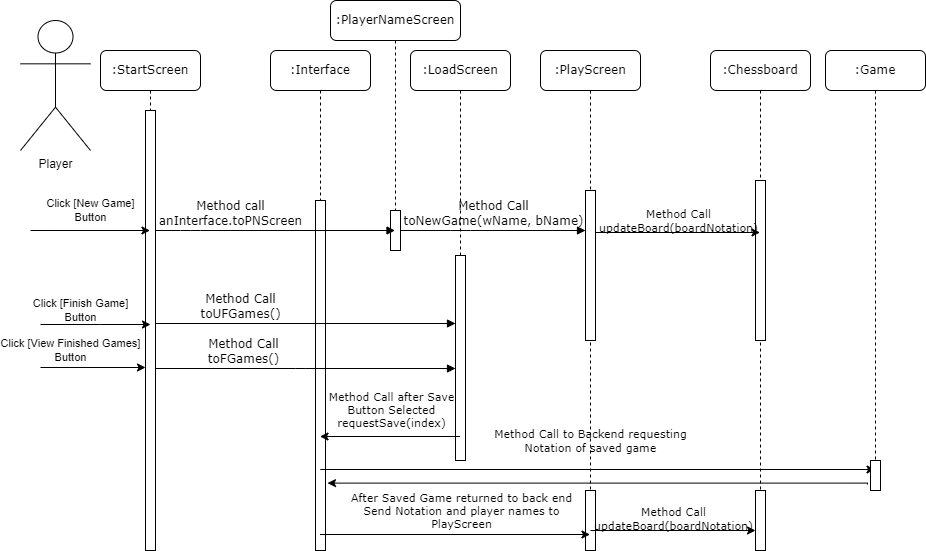

The diagram above was exported from draw.io. Its source (the exported page's mxGraphModel, read from the mxfile embedded in the PNG):
<mxGraphModel dx="1050" dy="577" grid="1" gridSize="10" guides="1" tooltips="1" connect="1" arrows="1" fold="1" page="1" pageScale="1" pageWidth="1100" pageHeight="850" background="none" math="0" shadow="0">
  <root>
    <mxCell id="0" />
    <mxCell id="1" parent="0" />
    <mxCell id="7baba1c4bc27f4b0-2" value=":Interface" style="shape=umlLifeline;perimeter=lifelinePerimeter;whiteSpace=wrap;html=1;container=1;collapsible=0;recursiveResize=0;outlineConnect=0;rounded=1;shadow=0;comic=0;labelBackgroundColor=none;strokeWidth=1;fontFamily=Verdana;fontSize=12;align=center;" parent="1" vertex="1">
      <mxGeometry x="270" y="80" width="100" height="500" as="geometry" />
    </mxCell>
    <mxCell id="7baba1c4bc27f4b0-10" value="" style="html=1;points=[];perimeter=orthogonalPerimeter;rounded=0;shadow=0;comic=0;labelBackgroundColor=none;strokeWidth=1;fontFamily=Verdana;fontSize=12;align=center;" parent="7baba1c4bc27f4b0-2" vertex="1">
      <mxGeometry x="45" y="150" width="10" height="350" as="geometry" />
    </mxCell>
    <mxCell id="7baba1c4bc27f4b0-29" value="Method Call&lt;br&gt;toFGames()" style="html=1;verticalAlign=bottom;endArrow=block;labelBackgroundColor=none;fontFamily=Verdana;fontSize=12;edgeStyle=elbowEdgeStyle;elbow=vertical;" parent="7baba1c4bc27f4b0-2" edge="1">
      <mxGeometry x="-0.4161" relative="1" as="geometry">
        <mxPoint x="-115.5" y="318" as="sourcePoint" />
        <mxPoint x="185" y="318" as="targetPoint" />
        <mxPoint as="offset" />
      </mxGeometry>
    </mxCell>
    <mxCell id="7baba1c4bc27f4b0-3" value=":PlayerNameScreen" style="shape=umlLifeline;perimeter=lifelinePerimeter;whiteSpace=wrap;html=1;container=1;collapsible=0;recursiveResize=0;outlineConnect=0;rounded=1;shadow=0;comic=0;labelBackgroundColor=none;strokeWidth=1;fontFamily=Verdana;fontSize=12;align=center;" parent="1" vertex="1">
      <mxGeometry x="330" y="30" width="130" height="250" as="geometry" />
    </mxCell>
    <mxCell id="7baba1c4bc27f4b0-13" value="" style="html=1;points=[];perimeter=orthogonalPerimeter;rounded=0;shadow=0;comic=0;labelBackgroundColor=none;strokeWidth=1;fontFamily=Verdana;fontSize=12;align=center;" parent="7baba1c4bc27f4b0-3" vertex="1">
      <mxGeometry x="60" y="210" width="10" height="40" as="geometry" />
    </mxCell>
    <mxCell id="7baba1c4bc27f4b0-4" value=":PlayScreen" style="shape=umlLifeline;perimeter=lifelinePerimeter;whiteSpace=wrap;html=1;container=1;collapsible=0;recursiveResize=0;outlineConnect=0;rounded=1;shadow=0;comic=0;labelBackgroundColor=none;strokeWidth=1;fontFamily=Verdana;fontSize=12;align=center;" parent="1" vertex="1">
      <mxGeometry x="540" y="80" width="100" height="500" as="geometry" />
    </mxCell>
    <mxCell id="FnyaEi8QPz0OdZcTH3LE-22" value="" style="html=1;points=[];perimeter=orthogonalPerimeter;rounded=0;shadow=0;comic=0;labelBackgroundColor=none;strokeWidth=1;fontFamily=Verdana;fontSize=12;align=center;" parent="7baba1c4bc27f4b0-4" vertex="1">
      <mxGeometry x="45" y="440" width="10" height="60" as="geometry" />
    </mxCell>
    <mxCell id="7baba1c4bc27f4b0-5" value=":LoadScreen" style="shape=umlLifeline;perimeter=lifelinePerimeter;whiteSpace=wrap;html=1;container=1;collapsible=0;recursiveResize=0;outlineConnect=0;rounded=1;shadow=0;comic=0;labelBackgroundColor=none;strokeWidth=1;fontFamily=Verdana;fontSize=12;align=center;" parent="1" vertex="1">
      <mxGeometry x="410" y="80" width="100" height="410" as="geometry" />
    </mxCell>
    <mxCell id="7baba1c4bc27f4b0-22" value="" style="html=1;points=[];perimeter=orthogonalPerimeter;rounded=0;shadow=0;comic=0;labelBackgroundColor=none;strokeWidth=1;fontFamily=Verdana;fontSize=12;align=center;" parent="7baba1c4bc27f4b0-5" vertex="1">
      <mxGeometry x="45" y="205" width="10" height="205" as="geometry" />
    </mxCell>
    <mxCell id="7baba1c4bc27f4b0-6" value=":Chessboard" style="shape=umlLifeline;perimeter=lifelinePerimeter;whiteSpace=wrap;html=1;container=1;collapsible=0;recursiveResize=0;outlineConnect=0;rounded=1;shadow=0;comic=0;labelBackgroundColor=none;strokeWidth=1;fontFamily=Verdana;fontSize=12;align=center;" parent="1" vertex="1">
      <mxGeometry x="710" y="80" width="100" height="490" as="geometry" />
    </mxCell>
    <mxCell id="7baba1c4bc27f4b0-19" value="" style="html=1;points=[];perimeter=orthogonalPerimeter;rounded=0;shadow=0;comic=0;labelBackgroundColor=none;strokeWidth=1;fontFamily=Verdana;fontSize=12;align=center;" parent="7baba1c4bc27f4b0-6" vertex="1">
      <mxGeometry x="45" y="130" width="10" height="160" as="geometry" />
    </mxCell>
    <mxCell id="FnyaEi8QPz0OdZcTH3LE-24" value="" style="html=1;points=[];perimeter=orthogonalPerimeter;rounded=0;shadow=0;comic=0;labelBackgroundColor=none;strokeWidth=1;fontFamily=Verdana;fontSize=12;align=center;" parent="7baba1c4bc27f4b0-6" vertex="1">
      <mxGeometry x="45" y="440" width="10" height="60" as="geometry" />
    </mxCell>
    <mxCell id="FnyaEi8QPz0OdZcTH3LE-25" value="Method Call&lt;br&gt;updateBoard(boardNotation)" style="endArrow=classic;html=1;rounded=0;fontFamily=Verdana;labelBackgroundColor=none;" parent="7baba1c4bc27f4b0-6" edge="1">
      <mxGeometry x="0.0036" y="12" width="50" height="50" relative="1" as="geometry">
        <mxPoint x="-120" y="480" as="sourcePoint" />
        <mxPoint x="45" y="480" as="targetPoint" />
        <mxPoint as="offset" />
      </mxGeometry>
    </mxCell>
    <mxCell id="7baba1c4bc27f4b0-7" value=":Game" style="shape=umlLifeline;perimeter=lifelinePerimeter;whiteSpace=wrap;html=1;container=1;collapsible=0;recursiveResize=0;outlineConnect=0;rounded=1;shadow=0;comic=0;labelBackgroundColor=none;strokeWidth=1;fontFamily=Verdana;fontSize=12;align=center;" parent="1" vertex="1">
      <mxGeometry x="825" y="80" width="100" height="440" as="geometry" />
    </mxCell>
    <mxCell id="FnyaEi8QPz0OdZcTH3LE-16" value="Method Call to Backend requesting&lt;br&gt;Notation of saved game" style="endArrow=classic;html=1;rounded=0;labelBackgroundColor=none;fontFamily=Verdana;startArrow=none;" parent="7baba1c4bc27f4b0-7" source="7baba1c4bc27f4b0-25" edge="1">
      <mxGeometry x="0.4848" y="29" width="50" height="50" relative="1" as="geometry">
        <mxPoint x="45" y="419" as="sourcePoint" />
        <mxPoint x="49.5" y="419" as="targetPoint" />
        <Array as="points">
          <mxPoint x="-505" y="419" />
        </Array>
        <mxPoint as="offset" />
      </mxGeometry>
    </mxCell>
    <mxCell id="7baba1c4bc27f4b0-25" value="" style="html=1;points=[];perimeter=orthogonalPerimeter;rounded=0;shadow=0;comic=0;labelBackgroundColor=none;strokeColor=#000000;strokeWidth=1;fillColor=#FFFFFF;fontFamily=Verdana;fontSize=12;fontColor=#000000;align=center;" parent="7baba1c4bc27f4b0-7" vertex="1">
      <mxGeometry x="45" y="410" width="10" height="30" as="geometry" />
    </mxCell>
    <mxCell id="7baba1c4bc27f4b0-8" value=":StartScreen" style="shape=umlLifeline;perimeter=lifelinePerimeter;whiteSpace=wrap;html=1;container=1;collapsible=0;recursiveResize=0;outlineConnect=0;rounded=1;shadow=0;comic=0;labelBackgroundColor=none;strokeWidth=1;fontFamily=Verdana;fontSize=12;align=center;" parent="1" vertex="1">
      <mxGeometry x="100" y="80" width="100" height="500" as="geometry" />
    </mxCell>
    <mxCell id="7baba1c4bc27f4b0-9" value="" style="html=1;points=[];perimeter=orthogonalPerimeter;rounded=0;shadow=0;comic=0;labelBackgroundColor=none;strokeWidth=1;fontFamily=Verdana;fontSize=12;align=center;" parent="7baba1c4bc27f4b0-8" vertex="1">
      <mxGeometry x="45" y="60" width="10" height="440" as="geometry" />
    </mxCell>
    <mxCell id="FnyaEi8QPz0OdZcTH3LE-3" value="Click [New Game]&lt;br&gt;Button" style="endArrow=classic;html=1;rounded=0;labelBackgroundColor=none;" parent="7baba1c4bc27f4b0-8" target="7baba1c4bc27f4b0-8" edge="1">
      <mxGeometry x="0.0042" y="20" width="50" height="50" relative="1" as="geometry">
        <mxPoint x="-70" y="180" as="sourcePoint" />
        <mxPoint x="30" y="140" as="targetPoint" />
        <mxPoint as="offset" />
      </mxGeometry>
    </mxCell>
    <mxCell id="FnyaEi8QPz0OdZcTH3LE-4" value="Click [View Finished Games]&lt;br&gt;Button" style="endArrow=classic;html=1;rounded=0;labelBackgroundColor=none;" parent="7baba1c4bc27f4b0-8" edge="1">
      <mxGeometry x="-0.4286" y="17" width="50" height="50" relative="1" as="geometry">
        <mxPoint x="-60" y="317" as="sourcePoint" />
        <mxPoint x="45" y="317" as="targetPoint" />
        <mxPoint as="offset" />
      </mxGeometry>
    </mxCell>
    <mxCell id="7baba1c4bc27f4b0-16" value="" style="html=1;points=[];perimeter=orthogonalPerimeter;rounded=0;shadow=0;comic=0;labelBackgroundColor=none;strokeWidth=1;fontFamily=Verdana;fontSize=12;align=center;" parent="1" vertex="1">
      <mxGeometry x="585" y="220" width="10" height="150" as="geometry" />
    </mxCell>
    <mxCell id="7baba1c4bc27f4b0-17" value="Method Call&lt;br&gt;toNewGame(wName, bName)" style="html=1;verticalAlign=bottom;endArrow=block;labelBackgroundColor=none;fontFamily=Verdana;fontSize=12;edgeStyle=elbowEdgeStyle;elbow=vertical;" parent="1" edge="1">
      <mxGeometry relative="1" as="geometry">
        <mxPoint x="400" y="260" as="sourcePoint" />
        <Array as="points">
          <mxPoint x="460" y="260" />
        </Array>
        <mxPoint x="585" y="260" as="targetPoint" />
      </mxGeometry>
    </mxCell>
    <mxCell id="7baba1c4bc27f4b0-23" value="Method Call&lt;br&gt;toUFGames()" style="html=1;verticalAlign=bottom;endArrow=block;entryX=0;entryY=0;labelBackgroundColor=none;fontFamily=Verdana;fontSize=12;" parent="1" edge="1">
      <mxGeometry x="-0.4333" relative="1" as="geometry">
        <mxPoint x="155" y="353.0000000000001" as="sourcePoint" />
        <mxPoint x="455" y="353.0000000000001" as="targetPoint" />
        <mxPoint as="offset" />
      </mxGeometry>
    </mxCell>
    <mxCell id="7baba1c4bc27f4b0-11" value="Method call&lt;br&gt;anInterface.toPNScreen" style="html=1;verticalAlign=bottom;endArrow=block;labelBackgroundColor=none;fontFamily=Verdana;fontSize=12;edgeStyle=elbowEdgeStyle;elbow=vertical;" parent="1" source="7baba1c4bc27f4b0-9" target="7baba1c4bc27f4b0-3" edge="1">
      <mxGeometry x="-0.3737" relative="1" as="geometry">
        <mxPoint x="220" y="190" as="sourcePoint" />
        <mxPoint x="350" y="260" as="targetPoint" />
        <Array as="points">
          <mxPoint x="190" y="260" />
        </Array>
        <mxPoint as="offset" />
      </mxGeometry>
    </mxCell>
    <mxCell id="FnyaEi8QPz0OdZcTH3LE-1" value="Player" style="shape=umlActor;verticalLabelPosition=bottom;verticalAlign=top;html=1;outlineConnect=0;" parent="1" vertex="1">
      <mxGeometry x="20" y="50" width="70" height="130" as="geometry" />
    </mxCell>
    <mxCell id="FnyaEi8QPz0OdZcTH3LE-2" value="Click [Finish Game]&lt;br&gt;Button" style="endArrow=classic;html=1;rounded=0;labelBackgroundColor=none;" parent="1" edge="1">
      <mxGeometry x="-0.2727" y="14" width="50" height="50" relative="1" as="geometry">
        <mxPoint x="40" y="354" as="sourcePoint" />
        <mxPoint x="150" y="354" as="targetPoint" />
        <Array as="points">
          <mxPoint x="100" y="354" />
        </Array>
        <mxPoint as="offset" />
      </mxGeometry>
    </mxCell>
    <mxCell id="FnyaEi8QPz0OdZcTH3LE-11" value="Method Call&lt;br&gt;updateBoard(boardNotation)" style="endArrow=classic;html=1;rounded=0;fontFamily=Verdana;labelBackgroundColor=none;" parent="1" target="7baba1c4bc27f4b0-6" edge="1">
      <mxGeometry x="0.0036" y="12" width="50" height="50" relative="1" as="geometry">
        <mxPoint x="595" y="262" as="sourcePoint" />
        <mxPoint x="710" y="262" as="targetPoint" />
        <mxPoint as="offset" />
      </mxGeometry>
    </mxCell>
    <mxCell id="FnyaEi8QPz0OdZcTH3LE-15" value="Method Call after Save&lt;br&gt;Button Selected&lt;br&gt;requestSave(index)" style="endArrow=classic;html=1;rounded=0;labelBackgroundColor=none;fontFamily=Verdana;" parent="1" edge="1">
      <mxGeometry x="-0.0071" y="-27" width="50" height="50" relative="1" as="geometry">
        <mxPoint x="459.5" y="466" as="sourcePoint" />
        <mxPoint x="319.5" y="466" as="targetPoint" />
        <mxPoint x="1" as="offset" />
      </mxGeometry>
    </mxCell>
    <mxCell id="FnyaEi8QPz0OdZcTH3LE-21" style="edgeStyle=orthogonalEdgeStyle;rounded=0;orthogonalLoop=1;jettySize=auto;html=1;labelBackgroundColor=none;fontFamily=Verdana;entryX=1.5;entryY=0.931;entryDx=0;entryDy=0;entryPerimeter=0;" parent="1" edge="1">
      <mxGeometry relative="1" as="geometry">
        <mxPoint x="867" y="514" as="sourcePoint" />
        <mxPoint x="327" y="512.6100000000001" as="targetPoint" />
        <Array as="points">
          <mxPoint x="867" y="513" />
        </Array>
      </mxGeometry>
    </mxCell>
    <mxCell id="FnyaEi8QPz0OdZcTH3LE-23" value="After Saved Game returned to back end&lt;br&gt;Send Notation and player names to&lt;br&gt;PlayScreen" style="endArrow=classic;html=1;rounded=0;labelBackgroundColor=none;fontFamily=Verdana;" parent="1" edge="1">
      <mxGeometry x="0.0407" y="24" width="50" height="50" relative="1" as="geometry">
        <mxPoint x="319.5" y="564" as="sourcePoint" />
        <mxPoint x="589.5" y="564" as="targetPoint" />
        <mxPoint x="1" as="offset" />
      </mxGeometry>
    </mxCell>
  </root>
</mxGraphModel>